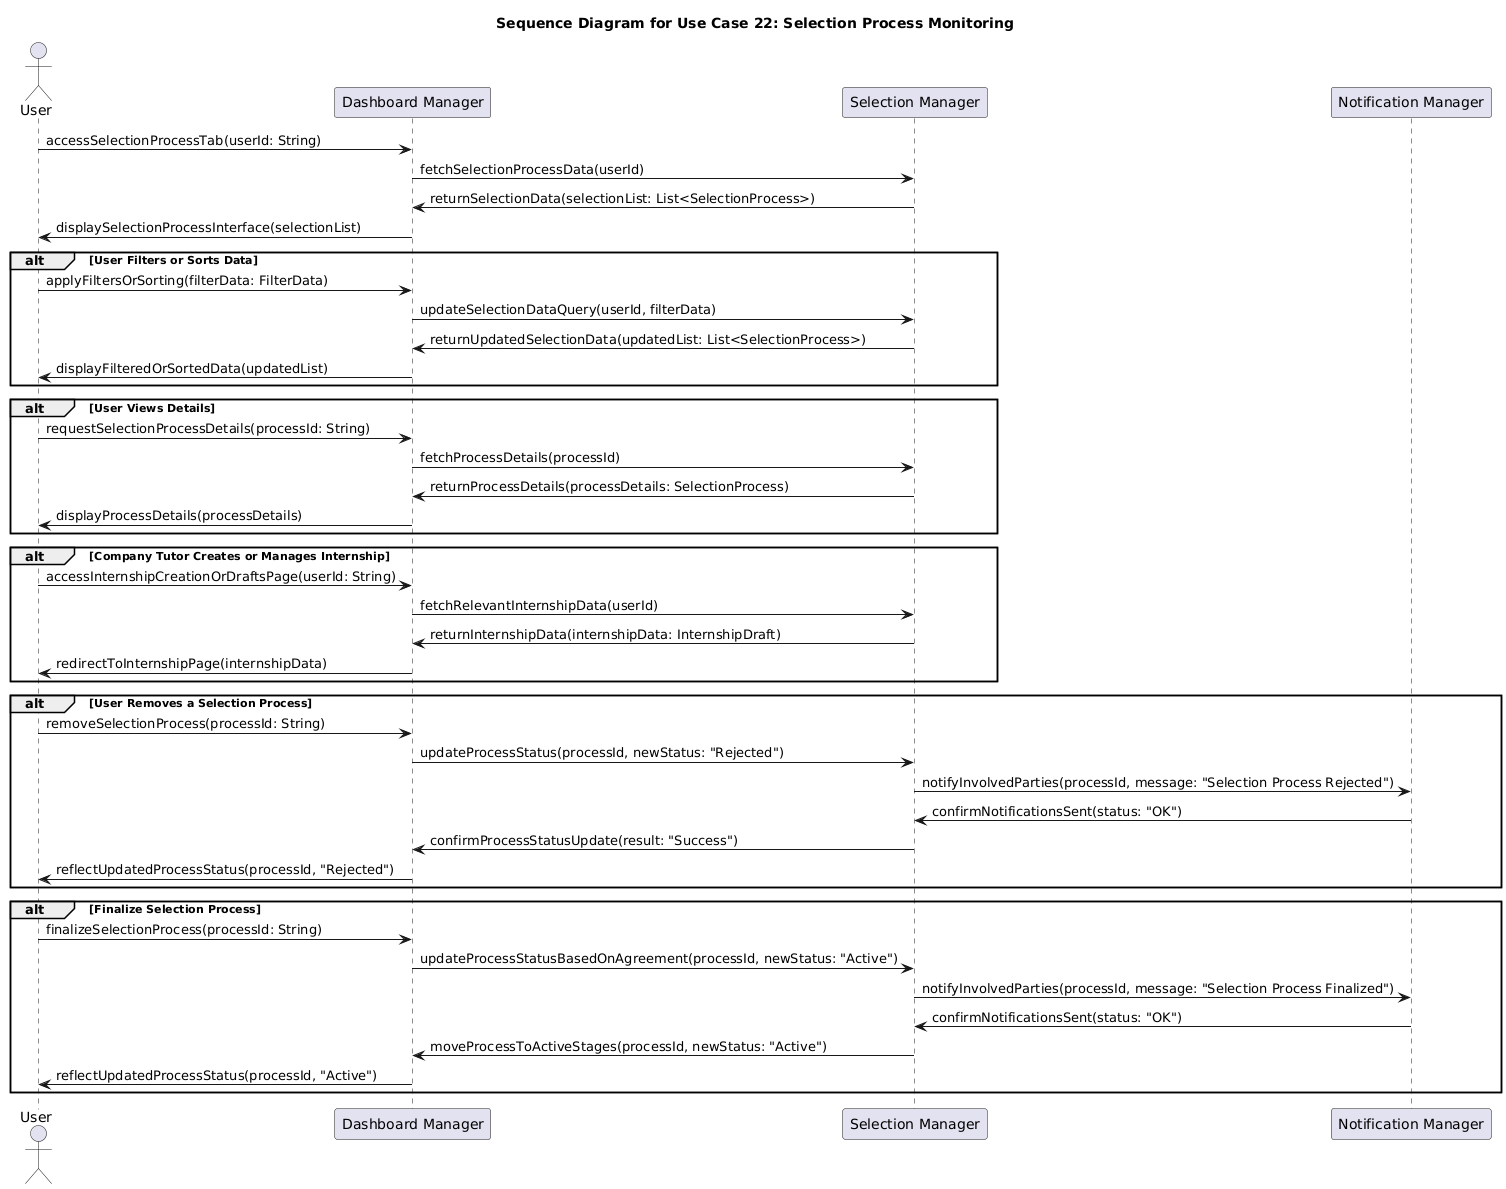

The diagram above was rendered by PlantUML. Its source (embedded in the PNG):
@startuml
title Sequence Diagram for Use Case 22: Selection Process Monitoring

actor User
participant "Dashboard Manager" as DashboardManager
participant "Selection Manager" as SelectionManager
participant "Notification Manager" as NotificationManager

' --- Accesso iniziale alla sezione "Selection Process" ---
User -> DashboardManager: accessSelectionProcessTab(userId: String)
DashboardManager -> SelectionManager: fetchSelectionProcessData(userId)
SelectionManager -> DashboardManager: returnSelectionData(selectionList: List<SelectionProcess>)
DashboardManager -> User: displaySelectionProcessInterface(selectionList)

' --- L'utente applica filtri o ordina la lista di selezioni ---
alt User Filters or Sorts Data
    User -> DashboardManager: applyFiltersOrSorting(filterData: FilterData)
    DashboardManager -> SelectionManager: updateSelectionDataQuery(userId, filterData)
    SelectionManager -> DashboardManager: returnUpdatedSelectionData(updatedList: List<SelectionProcess>)
    DashboardManager -> User: displayFilteredOrSortedData(updatedList)
end

' --- L'utente visualizza i dettagli di un processo di selezione specifico ---
alt User Views Details
    User -> DashboardManager: requestSelectionProcessDetails(processId: String)
    DashboardManager -> SelectionManager: fetchProcessDetails(processId)
    SelectionManager -> DashboardManager: returnProcessDetails(processDetails: SelectionProcess)
    DashboardManager -> User: displayProcessDetails(processDetails)
end

' --- Scenario in cui un company tutor crea o gestisce un internship (bozza, pubblicazione, ecc.) ---
alt Company Tutor Creates or Manages Internship
    User -> DashboardManager: accessInternshipCreationOrDraftsPage(userId: String)
    DashboardManager -> SelectionManager: fetchRelevantInternshipData(userId)
    SelectionManager -> DashboardManager: returnInternshipData(internshipData: InternshipDraft)
    DashboardManager -> User: redirectToInternshipPage(internshipData)
end

' --- L'utente (ad es. un tutor) rimuove un processo di selezione (stato "Rejected") ---
alt User Removes a Selection Process
    User -> DashboardManager: removeSelectionProcess(processId: String)
    DashboardManager -> SelectionManager: updateProcessStatus(processId, newStatus: "Rejected")
    SelectionManager -> NotificationManager: notifyInvolvedParties(processId, message: "Selection Process Rejected")
    NotificationManager -> SelectionManager: confirmNotificationsSent(status: "OK")
    SelectionManager -> DashboardManager: confirmProcessStatusUpdate(result: "Success")
    DashboardManager -> User: reflectUpdatedProcessStatus(processId, "Rejected")
end

' --- L'utente finalizza un processo di selezione (porta lo status a "Active Stages", per esempio) ---
alt Finalize Selection Process
    User -> DashboardManager: finalizeSelectionProcess(processId: String)
    DashboardManager -> SelectionManager: updateProcessStatusBasedOnAgreement(processId, newStatus: "Active")
    SelectionManager -> NotificationManager: notifyInvolvedParties(processId, message: "Selection Process Finalized")
    NotificationManager -> SelectionManager: confirmNotificationsSent(status: "OK")
    SelectionManager -> DashboardManager: moveProcessToActiveStages(processId, newStatus: "Active")
    DashboardManager -> User: reflectUpdatedProcessStatus(processId, "Active")
end
@enduml